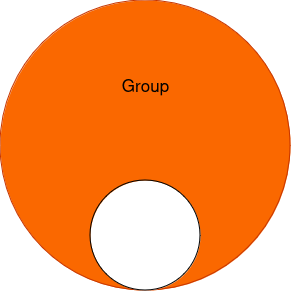

The diagram above was exported from draw.io. Its source (the exported page's mxGraphModel, read from the mxfile embedded in the PNG):
<mxGraphModel dx="533" dy="289" grid="1" gridSize="10" guides="1" tooltips="1" connect="1" arrows="1" fold="1" page="1" pageScale="1" pageWidth="850" pageHeight="1100" math="0" shadow="0">
  <root>
    <mxCell id="0" />
    <mxCell id="1" parent="0" />
    <mxCell id="tJPg2B6DXxMf4cHmV1ut-1" value="" style="ellipse;whiteSpace=wrap;html=1;aspect=fixed;labelBackgroundColor=none;rounded=1;fillColor=#fa6800;fontColor=#000000;strokeColor=#C73500;" vertex="1" parent="1">
      <mxGeometry x="150" y="80" width="290" height="290" as="geometry" />
    </mxCell>
    <mxCell id="tJPg2B6DXxMf4cHmV1ut-2" value="Text" style="text;html=1;align=center;verticalAlign=middle;whiteSpace=wrap;rounded=1;sketch=1;curveFitting=1;jiggle=2;labelBackgroundColor=none;" vertex="1" parent="1">
      <mxGeometry x="280" y="280" width="60" height="30" as="geometry" />
    </mxCell>
    <mxCell id="tJPg2B6DXxMf4cHmV1ut-3" value="Group" style="text;html=1;align=center;verticalAlign=middle;whiteSpace=wrap;rounded=1;fontSize=17;sketch=1;curveFitting=1;jiggle=2;labelBackgroundColor=none;" vertex="1" parent="1">
      <mxGeometry x="252.5" y="150" width="85" height="30" as="geometry" />
    </mxCell>
    <mxCell id="tJPg2B6DXxMf4cHmV1ut-4" value="" style="ellipse;whiteSpace=wrap;html=1;aspect=fixed;labelBackgroundColor=none;rounded=1;" vertex="1" parent="1">
      <mxGeometry x="240" y="260" width="110" height="110" as="geometry" />
    </mxCell>
  </root>
</mxGraphModel>